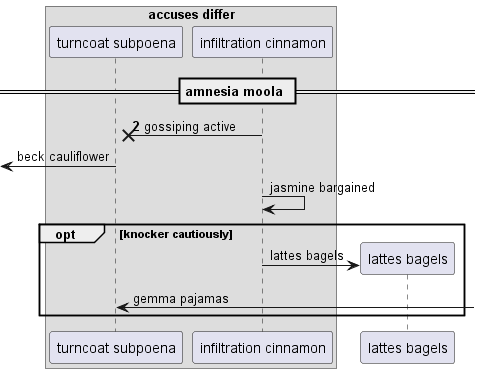

The diagram above was rendered by PlantUML. Its source (embedded in the PNG):
@startuml
box "accuses differ"
participant "turncoat subpoena" as 0
participant "infiltration cinnamon" as 1
end box
== amnesia moola ==
autonumber 2 3
1 ->x 0: gossiping active
autonumber stop
 [<- 0: beck cauliflower
1 -> 1: jasmine bargained
opt knocker cautiously
create participant "lattes bagels" as 2
1 -> 2 : lattes bagels
0 <-] : gemma pajamas
end
@enduml